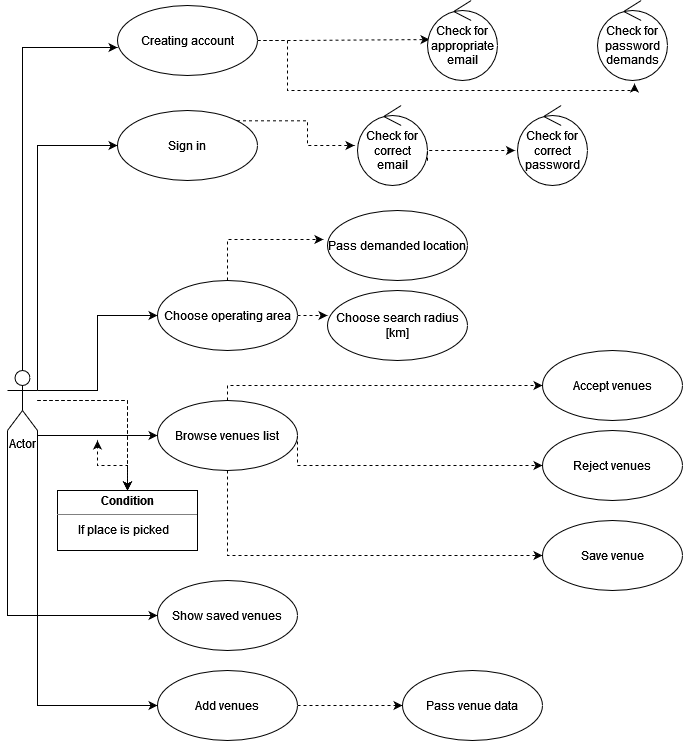

The diagram above was exported from draw.io. Its source (the exported page's mxGraphModel, read from the mxfile embedded in the PNG):
<mxGraphModel dx="1038" dy="1383" grid="1" gridSize="10" guides="1" tooltips="1" connect="1" arrows="1" fold="1" page="1" pageScale="1" pageWidth="1169" pageHeight="827" math="0" shadow="0">
  <root>
    <mxCell id="0" />
    <mxCell id="1" parent="0" />
    <mxCell id="ZLvNry8BChuIptTHbCi4-4" style="edgeStyle=orthogonalEdgeStyle;rounded=0;orthogonalLoop=1;jettySize=auto;html=1;exitX=0.5;exitY=0;exitDx=0;exitDy=0;exitPerimeter=0;entryX=0;entryY=0.6;entryDx=0;entryDy=0;entryPerimeter=0;strokeColor=default;" parent="1" source="9UZbnC9Oiib7CbURJGwx-1" target="9UZbnC9Oiib7CbURJGwx-4" edge="1">
      <mxGeometry relative="1" as="geometry" />
    </mxCell>
    <mxCell id="ZLvNry8BChuIptTHbCi4-10" style="edgeStyle=orthogonalEdgeStyle;rounded=0;orthogonalLoop=1;jettySize=auto;html=1;exitX=1;exitY=0.3333333333333333;exitDx=0;exitDy=0;exitPerimeter=0;entryX=0;entryY=0.5;entryDx=0;entryDy=0;strokeColor=default;" parent="1" source="9UZbnC9Oiib7CbURJGwx-1" target="ZLvNry8BChuIptTHbCi4-9" edge="1">
      <mxGeometry relative="1" as="geometry" />
    </mxCell>
    <mxCell id="ZLvNry8BChuIptTHbCi4-22" style="edgeStyle=orthogonalEdgeStyle;rounded=0;orthogonalLoop=1;jettySize=auto;html=1;exitX=1;exitY=1;exitDx=0;exitDy=0;exitPerimeter=0;entryX=0;entryY=0.5;entryDx=0;entryDy=0;strokeColor=default;" parent="1" source="9UZbnC9Oiib7CbURJGwx-1" target="ZLvNry8BChuIptTHbCi4-21" edge="1">
      <mxGeometry relative="1" as="geometry">
        <Array as="points">
          <mxPoint x="80" y="315" />
        </Array>
      </mxGeometry>
    </mxCell>
    <mxCell id="ZLvNry8BChuIptTHbCi4-27" style="edgeStyle=orthogonalEdgeStyle;rounded=0;orthogonalLoop=1;jettySize=auto;html=1;exitX=0;exitY=1;exitDx=0;exitDy=0;exitPerimeter=0;entryX=0;entryY=0.5;entryDx=0;entryDy=0;strokeColor=default;" parent="1" source="9UZbnC9Oiib7CbURJGwx-1" target="ZLvNry8BChuIptTHbCi4-26" edge="1">
      <mxGeometry relative="1" as="geometry" />
    </mxCell>
    <mxCell id="ZLvNry8BChuIptTHbCi4-41" style="edgeStyle=orthogonalEdgeStyle;rounded=0;orthogonalLoop=1;jettySize=auto;html=1;exitX=1;exitY=1;exitDx=0;exitDy=0;exitPerimeter=0;entryX=0;entryY=0.5;entryDx=0;entryDy=0;strokeColor=default;" parent="1" source="9UZbnC9Oiib7CbURJGwx-1" target="ZLvNry8BChuIptTHbCi4-40" edge="1">
      <mxGeometry relative="1" as="geometry" />
    </mxCell>
    <mxCell id="ZLvNry8BChuIptTHbCi4-46" style="edgeStyle=orthogonalEdgeStyle;rounded=0;orthogonalLoop=1;jettySize=auto;html=1;exitX=1;exitY=0.3333333333333333;exitDx=0;exitDy=0;exitPerimeter=0;entryX=0;entryY=0.5;entryDx=0;entryDy=0;strokeColor=default;" parent="1" source="9UZbnC9Oiib7CbURJGwx-1" target="9UZbnC9Oiib7CbURJGwx-6" edge="1">
      <mxGeometry relative="1" as="geometry">
        <Array as="points">
          <mxPoint x="80" y="25" />
        </Array>
      </mxGeometry>
    </mxCell>
    <mxCell id="hc-k1_E0-a8riPYiFrFh-3" value="" style="edgeStyle=orthogonalEdgeStyle;rounded=0;orthogonalLoop=1;jettySize=auto;html=1;dashed=1;" edge="1" parent="1" source="9UZbnC9Oiib7CbURJGwx-1" target="hc-k1_E0-a8riPYiFrFh-1">
      <mxGeometry relative="1" as="geometry" />
    </mxCell>
    <mxCell id="hc-k1_E0-a8riPYiFrFh-4" value="" style="edgeStyle=orthogonalEdgeStyle;rounded=0;orthogonalLoop=1;jettySize=auto;html=1;dashed=1;" edge="1" parent="1" source="9UZbnC9Oiib7CbURJGwx-1" target="hc-k1_E0-a8riPYiFrFh-1">
      <mxGeometry relative="1" as="geometry" />
    </mxCell>
    <mxCell id="hc-k1_E0-a8riPYiFrFh-5" value="" style="edgeStyle=orthogonalEdgeStyle;rounded=0;orthogonalLoop=1;jettySize=auto;html=1;dashed=1;" edge="1" parent="1" source="9UZbnC9Oiib7CbURJGwx-1" target="hc-k1_E0-a8riPYiFrFh-1">
      <mxGeometry relative="1" as="geometry" />
    </mxCell>
    <mxCell id="9UZbnC9Oiib7CbURJGwx-1" value="Actor" style="shape=umlActor;verticalLabelPosition=bottom;verticalAlign=top;html=1;" parent="1" vertex="1">
      <mxGeometry x="50" y="250" width="30" height="60" as="geometry" />
    </mxCell>
    <mxCell id="ZLvNry8BChuIptTHbCi4-29" style="edgeStyle=orthogonalEdgeStyle;rounded=0;orthogonalLoop=1;jettySize=auto;html=1;exitX=1;exitY=0.5;exitDx=0;exitDy=0;entryX=0.029;entryY=0.488;entryDx=0;entryDy=0;entryPerimeter=0;strokeColor=default;dashed=1;" parent="1" source="9UZbnC9Oiib7CbURJGwx-4" target="ZLvNry8BChuIptTHbCi4-28" edge="1">
      <mxGeometry relative="1" as="geometry">
        <Array as="points">
          <mxPoint x="330" y="-80" />
          <mxPoint x="400" y="-80" />
        </Array>
      </mxGeometry>
    </mxCell>
    <mxCell id="ZLvNry8BChuIptTHbCi4-32" style="edgeStyle=orthogonalEdgeStyle;rounded=0;orthogonalLoop=1;jettySize=auto;html=1;exitX=1;exitY=0.5;exitDx=0;exitDy=0;entryX=0.529;entryY=1.038;entryDx=0;entryDy=0;entryPerimeter=0;dashed=1;strokeColor=default;" parent="1" source="9UZbnC9Oiib7CbURJGwx-4" target="ZLvNry8BChuIptTHbCi4-30" edge="1">
      <mxGeometry relative="1" as="geometry">
        <Array as="points">
          <mxPoint x="330" y="-80" />
          <mxPoint x="330" y="-30" />
          <mxPoint x="677" y="-30" />
        </Array>
      </mxGeometry>
    </mxCell>
    <mxCell id="9UZbnC9Oiib7CbURJGwx-4" value="&lt;div&gt;Creating account&lt;/div&gt;" style="ellipse;whiteSpace=wrap;html=1;" parent="1" vertex="1">
      <mxGeometry x="160" y="-115" width="140" height="70" as="geometry" />
    </mxCell>
    <mxCell id="ZLvNry8BChuIptTHbCi4-37" style="edgeStyle=orthogonalEdgeStyle;rounded=0;orthogonalLoop=1;jettySize=auto;html=1;exitX=1;exitY=0;exitDx=0;exitDy=0;entryX=-0.043;entryY=0.5;entryDx=0;entryDy=0;entryPerimeter=0;dashed=1;strokeColor=default;" parent="1" source="9UZbnC9Oiib7CbURJGwx-6" target="ZLvNry8BChuIptTHbCi4-35" edge="1">
      <mxGeometry relative="1" as="geometry" />
    </mxCell>
    <mxCell id="9UZbnC9Oiib7CbURJGwx-6" value="&lt;div&gt;Sign in&lt;br&gt;&lt;/div&gt;" style="ellipse;whiteSpace=wrap;html=1;" parent="1" vertex="1">
      <mxGeometry x="160" y="-10" width="140" height="70" as="geometry" />
    </mxCell>
    <mxCell id="ZLvNry8BChuIptTHbCi4-48" style="edgeStyle=orthogonalEdgeStyle;rounded=0;orthogonalLoop=1;jettySize=auto;html=1;exitX=1;exitY=0.5;exitDx=0;exitDy=0;entryX=0;entryY=0.357;entryDx=0;entryDy=0;entryPerimeter=0;dashed=1;strokeColor=default;" parent="1" source="ZLvNry8BChuIptTHbCi4-9" target="ZLvNry8BChuIptTHbCi4-47" edge="1">
      <mxGeometry relative="1" as="geometry" />
    </mxCell>
    <mxCell id="ZLvNry8BChuIptTHbCi4-49" style="edgeStyle=orthogonalEdgeStyle;rounded=0;orthogonalLoop=1;jettySize=auto;html=1;exitX=0.5;exitY=0;exitDx=0;exitDy=0;entryX=-0.029;entryY=0.414;entryDx=0;entryDy=0;entryPerimeter=0;dashed=1;strokeColor=default;" parent="1" source="ZLvNry8BChuIptTHbCi4-9" target="ZLvNry8BChuIptTHbCi4-44" edge="1">
      <mxGeometry relative="1" as="geometry" />
    </mxCell>
    <mxCell id="ZLvNry8BChuIptTHbCi4-9" value="Choose operating area" style="ellipse;whiteSpace=wrap;html=1;" parent="1" vertex="1">
      <mxGeometry x="200" y="160" width="140" height="70" as="geometry" />
    </mxCell>
    <mxCell id="ZLvNry8BChuIptTHbCi4-18" value="Accept venues" style="ellipse;whiteSpace=wrap;html=1;" parent="1" vertex="1">
      <mxGeometry x="585" y="230" width="140" height="70" as="geometry" />
    </mxCell>
    <mxCell id="ZLvNry8BChuIptTHbCi4-19" value="Reject venues" style="ellipse;whiteSpace=wrap;html=1;" parent="1" vertex="1">
      <mxGeometry x="585" y="310" width="140" height="70" as="geometry" />
    </mxCell>
    <mxCell id="ZLvNry8BChuIptTHbCi4-20" value="Save venue" style="ellipse;whiteSpace=wrap;html=1;" parent="1" vertex="1">
      <mxGeometry x="585" y="400" width="140" height="70" as="geometry" />
    </mxCell>
    <mxCell id="ZLvNry8BChuIptTHbCi4-24" style="edgeStyle=orthogonalEdgeStyle;rounded=0;orthogonalLoop=1;jettySize=auto;html=1;exitX=1;exitY=0.5;exitDx=0;exitDy=0;entryX=0;entryY=0.5;entryDx=0;entryDy=0;strokeColor=default;dashed=1;" parent="1" source="ZLvNry8BChuIptTHbCi4-21" target="ZLvNry8BChuIptTHbCi4-19" edge="1">
      <mxGeometry relative="1" as="geometry">
        <Array as="points">
          <mxPoint x="340" y="345" />
        </Array>
      </mxGeometry>
    </mxCell>
    <mxCell id="ZLvNry8BChuIptTHbCi4-25" style="edgeStyle=orthogonalEdgeStyle;rounded=0;orthogonalLoop=1;jettySize=auto;html=1;exitX=0.5;exitY=1;exitDx=0;exitDy=0;entryX=0;entryY=0.5;entryDx=0;entryDy=0;strokeColor=default;dashed=1;" parent="1" source="ZLvNry8BChuIptTHbCi4-21" target="ZLvNry8BChuIptTHbCi4-20" edge="1">
      <mxGeometry relative="1" as="geometry" />
    </mxCell>
    <mxCell id="ZLvNry8BChuIptTHbCi4-45" style="edgeStyle=orthogonalEdgeStyle;rounded=0;orthogonalLoop=1;jettySize=auto;html=1;exitX=0.5;exitY=0;exitDx=0;exitDy=0;entryX=0;entryY=0.5;entryDx=0;entryDy=0;dashed=1;strokeColor=default;" parent="1" source="ZLvNry8BChuIptTHbCi4-21" target="ZLvNry8BChuIptTHbCi4-18" edge="1">
      <mxGeometry relative="1" as="geometry">
        <Array as="points">
          <mxPoint x="270" y="265" />
        </Array>
      </mxGeometry>
    </mxCell>
    <mxCell id="ZLvNry8BChuIptTHbCi4-21" value="Browse venues list" style="ellipse;whiteSpace=wrap;html=1;" parent="1" vertex="1">
      <mxGeometry x="200" y="280" width="140" height="70" as="geometry" />
    </mxCell>
    <mxCell id="ZLvNry8BChuIptTHbCi4-26" value="Show saved venues" style="ellipse;whiteSpace=wrap;html=1;" parent="1" vertex="1">
      <mxGeometry x="200" y="460" width="140" height="70" as="geometry" />
    </mxCell>
    <mxCell id="ZLvNry8BChuIptTHbCi4-28" value="Check for appropriate email" style="ellipse;shape=umlControl;whiteSpace=wrap;html=1;" parent="1" vertex="1">
      <mxGeometry x="470" y="-120" width="70" height="80" as="geometry" />
    </mxCell>
    <mxCell id="ZLvNry8BChuIptTHbCi4-30" value="Check for password demands" style="ellipse;shape=umlControl;whiteSpace=wrap;html=1;" parent="1" vertex="1">
      <mxGeometry x="640" y="-120" width="70" height="80" as="geometry" />
    </mxCell>
    <mxCell id="ZLvNry8BChuIptTHbCi4-35" value="Check for correct email" style="ellipse;shape=umlControl;whiteSpace=wrap;html=1;" parent="1" vertex="1">
      <mxGeometry x="400" y="-15" width="70" height="80" as="geometry" />
    </mxCell>
    <mxCell id="ZLvNry8BChuIptTHbCi4-36" value="&lt;div&gt;Check for correct password&lt;/div&gt;" style="ellipse;shape=umlControl;whiteSpace=wrap;html=1;" parent="1" vertex="1">
      <mxGeometry x="560" y="-15" width="70" height="80" as="geometry" />
    </mxCell>
    <mxCell id="ZLvNry8BChuIptTHbCi4-38" style="edgeStyle=orthogonalEdgeStyle;rounded=0;orthogonalLoop=1;jettySize=auto;html=1;exitX=1;exitY=0;exitDx=0;exitDy=0;entryX=-0.043;entryY=0.5;entryDx=0;entryDy=0;entryPerimeter=0;dashed=1;strokeColor=default;" parent="1" edge="1">
      <mxGeometry relative="1" as="geometry">
        <mxPoint x="469.9974746830583" y="40.25126265847075" as="sourcePoint" />
        <mxPoint x="557.49" y="30" as="targetPoint" />
        <Array as="points">
          <mxPoint x="470" y="30" />
        </Array>
      </mxGeometry>
    </mxCell>
    <mxCell id="ZLvNry8BChuIptTHbCi4-43" style="edgeStyle=orthogonalEdgeStyle;rounded=0;orthogonalLoop=1;jettySize=auto;html=1;exitX=1;exitY=0.5;exitDx=0;exitDy=0;entryX=0;entryY=0.5;entryDx=0;entryDy=0;strokeColor=default;dashed=1;" parent="1" source="ZLvNry8BChuIptTHbCi4-40" target="ZLvNry8BChuIptTHbCi4-42" edge="1">
      <mxGeometry relative="1" as="geometry" />
    </mxCell>
    <mxCell id="ZLvNry8BChuIptTHbCi4-40" value="Add venues" style="ellipse;whiteSpace=wrap;html=1;" parent="1" vertex="1">
      <mxGeometry x="200" y="550" width="140" height="70" as="geometry" />
    </mxCell>
    <mxCell id="ZLvNry8BChuIptTHbCi4-42" value="Pass venue data" style="ellipse;whiteSpace=wrap;html=1;" parent="1" vertex="1">
      <mxGeometry x="445" y="550" width="140" height="70" as="geometry" />
    </mxCell>
    <mxCell id="ZLvNry8BChuIptTHbCi4-44" value="Pass demanded location" style="ellipse;whiteSpace=wrap;html=1;" parent="1" vertex="1">
      <mxGeometry x="370" y="90" width="140" height="70" as="geometry" />
    </mxCell>
    <mxCell id="ZLvNry8BChuIptTHbCi4-47" value="Choose search radius [km]" style="ellipse;whiteSpace=wrap;html=1;" parent="1" vertex="1">
      <mxGeometry x="370" y="170" width="140" height="70" as="geometry" />
    </mxCell>
    <mxCell id="hc-k1_E0-a8riPYiFrFh-2" style="edgeStyle=orthogonalEdgeStyle;rounded=0;orthogonalLoop=1;jettySize=auto;html=1;exitX=0.5;exitY=0;exitDx=0;exitDy=0;dashed=1;" edge="1" parent="1" source="hc-k1_E0-a8riPYiFrFh-1">
      <mxGeometry relative="1" as="geometry">
        <mxPoint x="140" y="320" as="targetPoint" />
      </mxGeometry>
    </mxCell>
    <mxCell id="hc-k1_E0-a8riPYiFrFh-1" value="&lt;p style=&quot;margin: 0px ; margin-top: 4px ; text-align: center&quot;&gt;&lt;b&gt;Condition&lt;/b&gt;&lt;/p&gt;&lt;hr size=&quot;1&quot;&gt;&lt;div style=&quot;height: 2px&quot;&gt;&amp;nbsp;&amp;nbsp;&amp;nbsp;&amp;nbsp;&amp;nbsp;&amp;nbsp; If place is picked&lt;br&gt;&lt;/div&gt;" style="verticalAlign=top;align=left;overflow=fill;fontSize=12;fontFamily=Helvetica;html=1;" vertex="1" parent="1">
      <mxGeometry x="100" y="370" width="140" height="60" as="geometry" />
    </mxCell>
  </root>
</mxGraphModel>